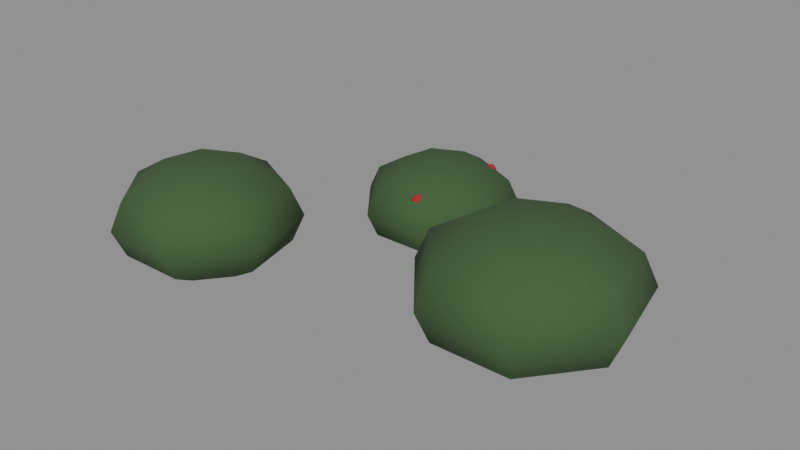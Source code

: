 # Source: plant-berry.blend  (saved by Blender 5.3.31; exported with 4.5.12 LTS)
import bpy
from mathutils import Matrix  # noqa: F401  (used for matrix-valued properties, if any)

bpy.ops.wm.read_factory_settings(use_empty=True)
scene = bpy.context.scene
scene.name = 'Scene'

# ---- materials (node trees are filled in below, after node groups)
mat_3c5a34 = bpy.data.materials.new('#3c5a34')
mat_3c5a34.use_backface_culling = True
mat_3c5a34.diffuse_color = (0.04519, 0.1022, 0.03434, 1.0)
mat_a3202c = bpy.data.materials.new('#a3202c')
mat_a3202c.use_backface_culling = True
mat_a3202c.diffuse_color = (0.3663, 0.01444, 0.02519, 1.0)

# ---- material node trees
mat_3c5a34.use_nodes = True; mat_3c5a34.node_tree.nodes.clear()
_N = mat_3c5a34.node_tree.nodes; _L = mat_3c5a34.node_tree.links
n0 = _N.new('ShaderNodeBsdfPrincipled'); n0.name = 'Principled BSDF'; n0.location = (-200, 100)
n0.inputs[0].default_value = (0.04519, 0.1022, 0.03434, 1.0)
n0.inputs[2].default_value = 0.9
n0.inputs[10].default_value = 0.005
n1 = _N.new('ShaderNodeOutputMaterial'); n1.name = 'Material Output'; n1.location = (200, 100)
_L.new(n0.outputs[0], n1.inputs[0])
n1.is_active_output = True
mat_a3202c.use_nodes = True; mat_a3202c.node_tree.nodes.clear()
_N = mat_a3202c.node_tree.nodes; _L = mat_a3202c.node_tree.links
n0 = _N.new('ShaderNodeBsdfPrincipled'); n0.name = 'Principled BSDF'; n0.location = (-200, 100)
n0.inputs[0].default_value = (0.3663, 0.01444, 0.02519, 1.0)
n0.inputs[2].default_value = 0.9
n0.inputs[10].default_value = 0.005
n1 = _N.new('ShaderNodeOutputMaterial'); n1.name = 'Material Output'; n1.location = (200, 100)
_L.new(n0.outputs[0], n1.inputs[0])
n1.is_active_output = True

# ---- meshes
me_00__3c5a34_r110 = bpy.data.meshes.new('00_#3c5a34_r110')
me_00__3c5a34_r110.from_pydata([(0.0, 9.617e-09, 0.264), (0.0, 0.11, 0.2463), (0.0, 0.1905, 0.198), (0.7533, -0.3578, 0.09), (0.0, 0.1905, 0.066), (0.7925, -0.3668, 0.18), (0.0, -9.617e-09, 0.0), (0.7533, -0.3578, 0.27), (0.086, 0.06858, 0.2463), (0.149, 0.1188, 0.198), (0.172, 0.1372, 0.132), (0.149, 0.1188, 0.066), (0.086, 0.06858, 0.01768), (0.6462, -0.3334, 0.3359), (0.5, -0.3, 0.36), (0.1072, -0.02448, 0.2463), (0.1857, -0.0424, 0.198), (0.2145, -0.04895, 0.132), (0.1857, -0.0424, 0.066), (0.1072, -0.02448, 0.01768), (-0.1805, -0.5501, 0.078), (0.6173, -0.2065, 0.3359), (0.04773, -0.09911, 0.2463), (0.08267, -0.1717, 0.198), (0.09545, -0.1982, 0.132), (0.08267, -0.1717, 0.066), (0.04773, -0.09911, 0.01768), (0.7031, -0.138, 0.27), (0.7345, -0.113, 0.18), (-0.04773, -0.09911, 0.2463), (-0.08267, -0.1717, 0.198), (-0.09545, -0.1982, 0.132), (-0.08267, -0.1717, 0.066), (-0.04773, -0.09911, 0.01768), (0.7031, -0.138, 0.09), (0.6173, -0.2065, 0.02412), (-0.1072, -0.02448, 0.2463), (-0.1857, -0.0424, 0.198), (-0.2145, -0.04895, 0.132), (-0.1857, -0.0424, 0.066), (-0.1072, -0.02448, 0.01768), (0.5, -0.3, 0.0), (-0.1465, -0.5579, 0.156), (-0.086, 0.06858, 0.2463), (-0.149, 0.1188, 0.198), (-0.172, 0.1372, 0.132), (-0.149, 0.1188, 0.066), (-0.086, 0.06858, 0.01768), (0.5, -0.15, 0.02412), (0.5, -0.04019, 0.09), (0.5, 0.0, 0.18), (0.5, -0.04019, 0.27), (1.49e-08, 0.22, 0.132), (-0.1805, -0.5501, 0.234), (7.451e-09, 0.11, 0.01768), (-0.2733, -0.5289, 0.2911), (0.6462, -0.3334, 0.02412), (-0.4, -0.5, 0.312), (0.6127, -0.5341, 0.09), (0.6302, -0.5703, 0.18), (0.6127, -0.5341, 0.27), (0.5651, -0.4351, 0.3359), (0.5651, -0.4351, 0.02412), (-0.2984, -0.4189, 0.2911), (0.3873, -0.5341, 0.09), (0.3698, -0.5703, 0.18), (0.3873, -0.5341, 0.27), (0.4349, -0.4351, 0.3359), (-0.224, -0.3596, 0.234), (0.4349, -0.4351, 0.02412), (-0.1967, -0.3379, 0.156), (0.2467, -0.3578, 0.09), (0.2075, -0.3668, 0.18), (0.2467, -0.3578, 0.27), (0.3538, -0.3334, 0.3359), (-0.224, -0.3596, 0.078), (0.3538, -0.3334, 0.02412), (-0.2984, -0.4189, 0.0209), (0.2969, -0.138, 0.09), (0.2655, -0.113, 0.18), (0.2969, -0.138, 0.27), (0.3827, -0.2065, 0.3359), (-0.4, -0.5, 0.0), (0.3827, -0.2065, 0.02412), (-0.4, -0.37, 0.0209), (-0.4, -0.2748, 0.078), (-0.4, -0.24, 0.156), (0.5, -0.15, 0.3359), (-0.4, -0.2748, 0.234), (-0.4, -0.37, 0.2911), (-0.2733, -0.5289, 0.0209), (-0.3023, -0.7029, 0.078), (-0.2872, -0.7343, 0.156), (-0.3023, -0.7029, 0.234), (-0.3436, -0.6171, 0.2911), (-0.3436, -0.6171, 0.0209), (-0.4977, -0.7029, 0.078), (-0.5128, -0.7343, 0.156), (-0.4977, -0.7029, 0.234), (-0.4564, -0.6171, 0.2911), (-0.4564, -0.6171, 0.0209), (-0.6195, -0.5501, 0.078), (-0.6535, -0.5579, 0.156), (-0.6195, -0.5501, 0.234), (-0.5267, -0.5289, 0.2911), (-0.5267, -0.5289, 0.0209), (-0.576, -0.3596, 0.078), (-0.6033, -0.3379, 0.156), (-0.576, -0.3596, 0.234), (-0.5016, -0.4189, 0.2911), (-0.5016, -0.4189, 0.0209)], [], [(6, 54, 12), (4, 52, 10, 11), (2, 1, 8, 9), (54, 4, 11, 12), (52, 2, 9, 10), (1, 0, 8), (9, 8, 15, 16), (12, 11, 18, 19), (10, 9, 16, 17), (8, 0, 15), (6, 12, 19), (11, 10, 17, 18), (19, 18, 25, 26), (17, 16, 23, 24), (15, 0, 22), (6, 19, 26), (18, 17, 24, 25), (16, 15, 22, 23), (26, 25, 32, 33), (24, 23, 30, 31), (22, 0, 29), (6, 26, 33), (25, 24, 31, 32), (23, 22, 29, 30), (33, 32, 39, 40), (31, 30, 37, 38), (29, 0, 36), (6, 33, 40), (32, 31, 38, 39), (30, 29, 36, 37), (40, 39, 46, 47), (38, 37, 44, 45), (36, 0, 43), (6, 40, 47), (39, 38, 45, 46), (37, 36, 43, 44), (45, 44, 2, 52), (43, 0, 1), (6, 47, 54), (46, 45, 52, 4), (44, 43, 1, 2), (47, 46, 4, 54), (50, 51, 27, 28), (48, 49, 34, 35), (41, 48, 35), (87, 14, 21), (51, 87, 21, 27), (49, 50, 28, 34), (27, 21, 13, 7), (35, 34, 3, 56), (28, 27, 7, 5), (21, 14, 13), (41, 35, 56), (34, 28, 5, 3), (7, 13, 61, 60), (3, 5, 59, 58), (41, 56, 62), (5, 7, 60, 59), (13, 14, 61), (56, 3, 58, 62), (61, 14, 67), (58, 59, 65, 64), (60, 61, 67, 66), (41, 62, 69), (62, 58, 64, 69), (59, 60, 66, 65), (69, 64, 71, 76), (65, 66, 73, 72), (67, 14, 74), (41, 69, 76), (64, 65, 72, 71), (66, 67, 74, 73), (76, 71, 78, 83), (72, 73, 80, 79), (74, 14, 81), (41, 76, 83), (71, 72, 79, 78), (73, 74, 81, 80), (79, 80, 51, 50), (81, 14, 87), (41, 83, 48), (78, 79, 50, 49), (80, 81, 87, 51), (83, 78, 49, 48), (88, 89, 63, 68), (85, 86, 70, 75), (84, 85, 75, 77), (89, 57, 63), (86, 88, 68, 70), (82, 84, 77), (63, 57, 55), (82, 77, 90), (75, 70, 42, 20), (68, 63, 55, 53), (77, 75, 20, 90), (70, 68, 53, 42), (55, 57, 94), (53, 55, 94, 93), (90, 20, 91, 95), (42, 53, 93, 92), (20, 42, 92, 91), (82, 90, 95), (92, 93, 98, 97), (94, 57, 99), (82, 95, 100), (95, 91, 96, 100), (91, 92, 97, 96), (93, 94, 99, 98), (100, 96, 101, 105), (97, 98, 103, 102), (99, 57, 104), (82, 100, 105), (96, 97, 102, 101), (98, 99, 104, 103), (105, 101, 106, 110), (102, 103, 108, 107), (104, 57, 109), (82, 105, 110), (101, 102, 107, 106), (103, 104, 109, 108), (107, 108, 88, 86), (109, 57, 89), (82, 110, 84), (106, 107, 86, 85), (108, 109, 89, 88), (110, 106, 85, 84)])
me_00__3c5a34_r110.polygons.foreach_set('use_smooth', [True] * 126)
me_00__3c5a34_r110.materials.append(mat_3c5a34)
me_00__3c5a34_r110.update()
me_01__a3202c_noshadow_r110 = bpy.data.meshes.new('01_#a3202c_noshadow_r110')
me_01__a3202c_noshadow_r110.from_pydata([(0.154, 9.617e-10, 0.176), (0.154, 0.01556, 0.1696), (0.154, 0.022, 0.154), (0.154, 0.01556, 0.1384), (0.154, -9.617e-10, 0.132), (0.05412, -0.1662, 0.1972), (0.1688, 0.004807, 0.1696), (0.1749, 0.006798, 0.154), (0.1688, 0.004807, 0.1384), (0.05033, -0.161, 0.2127), (0.04119, -0.1484, 0.2192), (0.1631, -0.01259, 0.1696), (0.1669, -0.0178, 0.154), (0.1631, -0.01259, 0.1384), (-0.119, -0.09719, 0.1104), (0.05598, -0.1436, 0.2127), (0.1449, -0.01259, 0.1696), (0.1411, -0.0178, 0.154), (0.1449, -0.01259, 0.1384), (0.06211, -0.1416, 0.1972), (0.05598, -0.1436, 0.1816), (0.1392, 0.004807, 0.1696), (0.1331, 0.006798, 0.154), (0.1392, 0.004807, 0.1384), (0.04119, -0.1484, 0.1752), (-0.1228, -0.09198, 0.126), (0.04119, -0.1328, 0.1816), (0.04119, -0.1264, 0.1972), (0.04119, -0.1328, 0.2127), (-0.132, -0.07939, 0.1324), (0.05033, -0.161, 0.1816), (-0.09886, 0.08812, 0.1548), (0.02826, -0.1662, 0.1972), (0.03205, -0.161, 0.2127), (-0.1172, -0.07458, 0.126), (0.03205, -0.161, 0.1816), (-0.111, -0.07259, 0.1104), (0.02027, -0.1416, 0.1972), (0.0264, -0.1436, 0.2127), (-0.1172, -0.07458, 0.09486), (0.0264, -0.1436, 0.1816), (-0.132, -0.07939, 0.08842), (-0.1026, 0.09333, 0.1704), (-0.132, -0.06383, 0.09486), (-0.132, -0.05739, 0.1104), (-0.132, -0.06383, 0.126), (-0.1118, 0.1059, 0.1768), (-0.1228, -0.09198, 0.09486), (0.08508, 0.1183, 0.1967), (-0.1449, -0.09719, 0.1104), (-0.1411, -0.09198, 0.126), (-0.097, 0.1107, 0.1704), (-0.1411, -0.09198, 0.09486), (-0.09087, 0.1127, 0.1548), (-0.1529, -0.07259, 0.1104), (-0.1468, -0.07458, 0.126), (-0.097, 0.1107, 0.1393), (-0.1468, -0.07458, 0.09486), (-0.1118, 0.1059, 0.1328), (0.08129, 0.1235, 0.2123), (-0.1118, 0.1215, 0.1393), (-0.1118, 0.1279, 0.1548), (-0.1118, 0.1215, 0.1704), (0.07215, 0.1361, 0.2187), (-0.1026, 0.09333, 0.1393), (0.7229, -0.3178, 0.21), (-0.1247, 0.08812, 0.1548), (-0.1209, 0.09333, 0.1704), (0.08694, 0.1409, 0.2123), (-0.1209, 0.09333, 0.1393), (0.09307, 0.1428, 0.1967), (-0.1327, 0.1127, 0.1548), (-0.1266, 0.1107, 0.1704), (0.08694, 0.1409, 0.1812), (-0.1266, 0.1107, 0.1393), (0.07215, 0.1361, 0.1747), (0.7191, -0.3126, 0.2256), (0.07215, 0.1516, 0.1812), (0.07215, 0.1581, 0.1967), (0.07215, 0.1516, 0.2123), (0.71, -0.3, 0.232), (0.08129, 0.1235, 0.1812), (0.5691, -0.5201, 0.2532), (0.05922, 0.1183, 0.1967), (0.06301, 0.1235, 0.2123), (0.7248, -0.2952, 0.2256), (0.06301, 0.1235, 0.1812), (0.7309, -0.2932, 0.21), (0.05123, 0.1428, 0.1967), (0.05736, 0.1409, 0.2123), (0.7248, -0.2952, 0.1944), (0.05736, 0.1409, 0.1812), (0.71, -0.3, 0.188), (0.5653, -0.5149, 0.2687), (0.71, -0.2844, 0.1944), (0.71, -0.278, 0.21), (0.71, -0.2844, 0.2256), (0.5562, -0.5023, 0.2752), (0.7191, -0.3126, 0.1944), (0.333, -0.4261, 0.1664), (0.6971, -0.3178, 0.21), (0.7009, -0.3126, 0.2256), (0.571, -0.4975, 0.2687), (0.7009, -0.3126, 0.1944), (0.5771, -0.4956, 0.2532), (0.6891, -0.2932, 0.21), (0.6952, -0.2952, 0.2256), (0.571, -0.4975, 0.2376), (0.6952, -0.2952, 0.1944), (0.5562, -0.5023, 0.2312), (0.3292, -0.4208, 0.182), (0.5562, -0.4868, 0.2376), (0.5562, -0.4803, 0.2532), (0.5562, -0.4868, 0.2687), (0.3201, -0.4083, 0.1884), (0.5653, -0.5149, 0.2376), (0.3605, -0.1734, 0.2108), (0.5432, -0.5201, 0.2532), (0.547, -0.5149, 0.2687), (0.3348, -0.4035, 0.182), (0.547, -0.5149, 0.2376), (0.341, -0.4015, 0.1664), (0.5352, -0.4956, 0.2532), (0.5414, -0.4975, 0.2687), (0.3348, -0.4035, 0.1509), (0.5414, -0.4975, 0.2376), (0.3201, -0.4083, 0.1444), (0.3567, -0.1682, 0.2264), (0.3201, -0.3927, 0.1509), (0.3201, -0.3863, 0.1664), (0.3201, -0.3927, 0.182), (0.3476, -0.1556, 0.2328), (0.3292, -0.4208, 0.1509), (0.6113, -0.1323, 0.2527), (0.3071, -0.4261, 0.1664), (0.3109, -0.4208, 0.182), (0.3623, -0.1508, 0.2264), (0.3109, -0.4208, 0.1509), (0.3685, -0.1488, 0.2108), (0.2991, -0.4015, 0.1664), (0.3053, -0.4035, 0.182), (0.3623, -0.1508, 0.1953), (0.3053, -0.4035, 0.1509), (0.3476, -0.1556, 0.1888), (0.6075, -0.1271, 0.2683), (0.3476, -0.14, 0.1953), (0.3476, -0.1336, 0.2108), (0.3476, -0.14, 0.2264), (0.5984, -0.1145, 0.2747), (0.3567, -0.1682, 0.1953), (-0.2051, -0.5178, 0.182), (0.3346, -0.1734, 0.2108), (0.3384, -0.1682, 0.2264), (0.6132, -0.1097, 0.2683), (0.3384, -0.1682, 0.1953), (0.6193, -0.1077, 0.2527), (0.3266, -0.1488, 0.2108), (0.3328, -0.1508, 0.2264), (0.6132, -0.1097, 0.2372), (0.3328, -0.1508, 0.1953), (0.5984, -0.1145, 0.2307), (-0.2089, -0.5126, 0.1976), (0.5984, -0.09891, 0.2372), (0.5984, -0.09247, 0.2527), (0.5984, -0.09891, 0.2683), (-0.218, -0.5, 0.204), (0.6075, -0.1271, 0.2372), (-0.3384, -0.6932, 0.2252), (0.5855, -0.1323, 0.2527), (0.5892, -0.1271, 0.2683), (-0.2032, -0.4952, 0.1976), (0.5892, -0.1271, 0.2372), (-0.1971, -0.4932, 0.182), (0.5775, -0.1077, 0.2527), (0.5836, -0.1097, 0.2683), (-0.2032, -0.4952, 0.1664), (0.5836, -0.1097, 0.2372), (-0.218, -0.5, 0.16), (-0.3422, -0.688, 0.2407), (-0.218, -0.4844, 0.1664), (-0.218, -0.478, 0.182), (-0.218, -0.4844, 0.1976), (-0.3513, -0.6754, 0.2472), (-0.2089, -0.5126, 0.1664), (-0.543, -0.6116, 0.1384), (-0.2309, -0.5178, 0.182), (-0.2271, -0.5126, 0.1976), (-0.3365, -0.6706, 0.2407), (-0.2271, -0.5126, 0.1664), (-0.3304, -0.6686, 0.2252), (-0.2389, -0.4932, 0.182), (-0.2328, -0.4952, 0.1976), (-0.3365, -0.6706, 0.2096), (-0.2328, -0.4952, 0.1664), (-0.3513, -0.6754, 0.2032), (-0.5468, -0.6064, 0.154), (-0.3513, -0.6598, 0.2096), (-0.3513, -0.6534, 0.2252), (-0.3513, -0.6598, 0.2407), (-0.5559, -0.5938, 0.1604), (-0.3422, -0.688, 0.2096), (-0.5192, -0.3926, 0.1828), (-0.3643, -0.6932, 0.2252), (-0.3605, -0.688, 0.2407), (-0.5412, -0.589, 0.154), (-0.3605, -0.688, 0.2096), (-0.535, -0.587, 0.1384), (-0.3722, -0.6686, 0.2252), (-0.3661, -0.6706, 0.2407), (-0.5412, -0.589, 0.1229), (-0.3661, -0.6706, 0.2096), (-0.5559, -0.5938, 0.1164), (-0.523, -0.3874, 0.1984), (-0.5559, -0.5783, 0.1229), (-0.5559, -0.5718, 0.1384), (-0.5559, -0.5783, 0.154), (-0.5321, -0.3748, 0.2048), (-0.5468, -0.6064, 0.1229), (-0.3018, -0.357, 0.2247), (-0.5689, -0.6116, 0.1384), (-0.5651, -0.6064, 0.154), (-0.5173, -0.37, 0.1984), (-0.5651, -0.6064, 0.1229), (-0.5112, -0.368, 0.1828), (-0.5769, -0.587, 0.1384), (-0.5707, -0.589, 0.154), (-0.5173, -0.37, 0.1673), (-0.5707, -0.589, 0.1229), (-0.5321, -0.3748, 0.1608), (-0.3056, -0.3518, 0.2403), (-0.5321, -0.3593, 0.1673), (-0.5321, -0.3528, 0.1828), (-0.5321, -0.3593, 0.1984), (-0.3147, -0.3392, 0.2467), (-0.523, -0.3874, 0.1673), (-0.5451, -0.3926, 0.1828), (-0.5413, -0.3874, 0.1984), (-0.2999, -0.3344, 0.2403), (-0.5413, -0.3874, 0.1673), (-0.2938, -0.3324, 0.2247), (-0.553, -0.368, 0.1828), (-0.5469, -0.37, 0.1984), (-0.2999, -0.3344, 0.2092), (-0.5469, -0.37, 0.1673), (-0.3147, -0.3392, 0.2027), (-0.3147, -0.3237, 0.2092), (-0.3147, -0.3172, 0.2247), (-0.3147, -0.3237, 0.2403), (-0.3056, -0.3518, 0.2092), (-0.3277, -0.357, 0.2247), (-0.3239, -0.3518, 0.2403), (-0.3239, -0.3518, 0.2092), (-0.3357, -0.3324, 0.2247), (-0.3295, -0.3344, 0.2403), (-0.3295, -0.3344, 0.2092)], [], [(4, 3, 8), (2, 1, 6, 7), (3, 2, 7, 8), (1, 0, 6), (7, 6, 11, 12), (8, 7, 12, 13), (6, 0, 11), (4, 8, 13), (4, 13, 18), (12, 11, 16, 17), (13, 12, 17, 18), (11, 0, 16), (4, 18, 23), (17, 16, 21, 22), (18, 17, 22, 23), (16, 0, 21), (4, 23, 3), (22, 21, 1, 2), (23, 22, 2, 3), (21, 0, 1), (27, 28, 15, 19), (24, 26, 20), (28, 10, 15), (26, 27, 19, 20), (20, 19, 5, 30), (15, 10, 9), (24, 20, 30), (19, 15, 9, 5), (30, 5, 32, 35), (9, 10, 33), (5, 9, 33, 32), (24, 30, 35), (33, 10, 38), (24, 35, 40), (32, 33, 38, 37), (35, 32, 37, 40), (38, 10, 28), (40, 37, 27, 26), (24, 40, 26), (37, 38, 28, 27), (44, 45, 34, 36), (41, 43, 39), (45, 29, 34), (43, 44, 36, 39), (39, 36, 14, 47), (34, 29, 25), (41, 39, 47), (36, 34, 25, 14), (47, 14, 49, 52), (25, 29, 50), (41, 47, 52), (14, 25, 50, 49), (52, 49, 54, 57), (49, 50, 55, 54), (41, 52, 57), (50, 29, 55), (55, 29, 45), (57, 54, 44, 43), (41, 57, 43), (54, 55, 45, 44), (58, 60, 56), (62, 46, 51), (60, 61, 53, 56), (61, 62, 51, 53), (56, 53, 31, 64), (51, 46, 42), (58, 56, 64), (53, 51, 42, 31), (42, 46, 67), (58, 64, 69), (31, 42, 67, 66), (64, 31, 66, 69), (66, 67, 72, 71), (69, 66, 71, 74), (58, 69, 74), (67, 46, 72), (74, 71, 61, 60), (58, 74, 60), (71, 72, 62, 61), (72, 46, 62), (79, 63, 68), (77, 78, 70, 73), (78, 79, 68, 70), (75, 77, 73), (73, 70, 48, 81), (68, 63, 59), (75, 73, 81), (70, 68, 59, 48), (59, 63, 84), (75, 81, 86), (48, 59, 84, 83), (81, 48, 83, 86), (86, 83, 88, 91), (75, 86, 91), (84, 63, 89), (83, 84, 89, 88), (75, 91, 77), (88, 89, 79, 78), (89, 63, 79), (91, 88, 78, 77), (96, 80, 85), (94, 95, 87, 90), (95, 96, 85, 87), (92, 94, 90), (85, 80, 76), (92, 90, 98), (87, 85, 76, 65), (90, 87, 65, 98), (76, 80, 101), (92, 98, 103), (65, 76, 101, 100), (98, 65, 100, 103), (92, 103, 108), (103, 100, 105, 108), (100, 101, 106, 105), (101, 80, 106), (92, 108, 94), (105, 106, 96, 95), (106, 80, 96), (108, 105, 95, 94), (113, 97, 102), (111, 112, 104, 107), (112, 113, 102, 104), (109, 111, 107), (109, 107, 115), (104, 102, 93, 82), (107, 104, 82, 115), (102, 97, 93), (93, 97, 118), (109, 115, 120), (82, 93, 118, 117), (115, 82, 117, 120), (117, 118, 123, 122), (109, 120, 125), (120, 117, 122, 125), (118, 97, 123), (109, 125, 111), (122, 123, 113, 112), (123, 97, 113), (125, 122, 112, 111), (130, 114, 119), (128, 129, 121, 124), (129, 130, 119, 121), (126, 128, 124), (126, 124, 132), (121, 119, 110, 99), (124, 121, 99, 132), (119, 114, 110), (126, 132, 137), (99, 110, 135, 134), (132, 99, 134, 137), (110, 114, 135), (134, 135, 140, 139), (137, 134, 139, 142), (135, 114, 140), (126, 137, 142), (126, 142, 128), (139, 140, 130, 129), (140, 114, 130), (142, 139, 129, 128), (145, 146, 138, 141), (146, 147, 136, 138), (143, 145, 141), (147, 131, 136), (143, 141, 149), (138, 136, 127, 116), (141, 138, 116, 149), (136, 131, 127), (143, 149, 154), (149, 116, 151, 154), (127, 131, 152), (116, 127, 152, 151), (154, 151, 156, 159), (152, 131, 157), (143, 154, 159), (151, 152, 157, 156), (143, 159, 145), (156, 157, 147, 146), (157, 131, 147), (159, 156, 146, 145), (163, 164, 153, 155), (160, 162, 158), (164, 148, 153), (162, 163, 155, 158), (160, 158, 166), (155, 153, 144, 133), (158, 155, 133, 166), (153, 148, 144), (166, 133, 168, 171), (144, 148, 169), (133, 144, 169, 168), (160, 166, 171), (171, 168, 173, 176), (169, 148, 174), (160, 171, 176), (168, 169, 174, 173), (173, 174, 164, 163), (174, 148, 164), (176, 173, 163, 162), (160, 176, 162), (180, 181, 170, 172), (177, 179, 175), (181, 165, 170), (179, 180, 172, 175), (172, 170, 161, 150), (175, 172, 150, 183), (170, 165, 161), (177, 175, 183), (150, 161, 186, 185), (183, 150, 185, 188), (161, 165, 186), (177, 183, 188), (188, 185, 190, 193), (186, 165, 191), (177, 188, 193), (185, 186, 191, 190), (191, 165, 181), (193, 190, 180, 179), (177, 193, 179), (190, 191, 181, 180), (197, 198, 187, 189), (194, 196, 192), (198, 182, 187), (196, 197, 189, 192), (192, 189, 167, 200), (187, 182, 178), (194, 192, 200), (189, 187, 178, 167), (167, 178, 203, 202), (200, 167, 202, 205), (178, 182, 203), (194, 200, 205), (194, 205, 210), (203, 182, 208), (202, 203, 208, 207), (205, 202, 207, 210), (208, 182, 198), (210, 207, 197, 196), (194, 210, 196), (207, 208, 198, 197), (214, 215, 204, 206), (211, 213, 209), (215, 199, 204), (213, 214, 206, 209), (209, 206, 184, 217), (204, 199, 195), (211, 209, 217), (206, 204, 195, 184), (217, 184, 219, 222), (195, 199, 220), (211, 217, 222), (184, 195, 220, 219), (219, 220, 225, 224), (220, 199, 225), (222, 219, 224, 227), (211, 222, 227), (225, 199, 215), (227, 224, 214, 213), (211, 227, 213), (224, 225, 215, 214), (231, 232, 221, 223), (228, 230, 226), (232, 216, 221), (230, 231, 223, 226), (226, 223, 201, 234), (221, 216, 212), (228, 226, 234), (223, 221, 212, 201), (234, 201, 235, 238), (212, 216, 236), (228, 234, 238), (201, 212, 236, 235), (238, 235, 240, 243), (228, 238, 243), (235, 236, 241, 240), (236, 216, 241), (241, 216, 232), (243, 240, 231, 230), (228, 243, 230), (240, 241, 232, 231), (244, 245, 242), (247, 233, 237), (245, 246, 239, 242), (246, 247, 237, 239), (242, 239, 218, 248), (237, 233, 229), (244, 242, 248), (239, 237, 229, 218), (229, 233, 250), (244, 248, 251), (218, 229, 250, 249), (248, 218, 249, 251), (251, 249, 252, 254), (244, 251, 254), (249, 250, 253, 252), (250, 233, 253), (254, 252, 246, 245), (244, 254, 245), (252, 253, 247, 246), (253, 233, 247)])
me_01__a3202c_noshadow_r110.polygons.foreach_set('use_smooth', [True] * 300)
me_01__a3202c_noshadow_r110.materials.append(mat_a3202c)
me_01__a3202c_noshadow_r110.update()

# ---- objects
ob_00__3c5a34_r110 = bpy.data.objects.new('00_#3c5a34_r110', me_00__3c5a34_r110)
ob_01__a3202c_noshadow_r110 = bpy.data.objects.new('01_#a3202c_noshadow_r110', me_01__a3202c_noshadow_r110)

# ---- transforms, parenting, visibility, modifiers, constraints
ob_00__3c5a34_r110.location = (0.0, 0.0, 0.0)
ob_01__a3202c_noshadow_r110.location = (0.0, 0.0, 0.0)

# ---- collection membership
scene.collection.objects.link(ob_00__3c5a34_r110)
scene.collection.objects.link(ob_01__a3202c_noshadow_r110)

# ---- scene / render settings (as saved in the file)
scene.frame_start = 1; scene.frame_end = 250; scene.frame_set(1)
scene.render.engine = 'BLENDER_EEVEE_NEXT'
scene.render.bake_bias = 0.0
scene.render.bake_samples = 0
scene.render.compositor_device = 'GPU'
scene.eevee.use_volume_custom_range = False
scene.eevee.fast_gi_thickness_near = 0.1
scene.eevee.fast_gi_thickness_far = 0.0
scene.eevee.ray_tracing_options.screen_trace_thickness = 0.1
bpy.context.view_layer.update()

# ---- added for rendering (the .blend has no active camera and no usable light): camera, sun + grey world if the file has none
cam_auto = bpy.data.cameras.new('AutoCamera')
cam_auto.lens = 50.0
cam_auto.sensor_width = 36.0
cam_auto.clip_end = 1000.0
ob_auto_camera = bpy.data.objects.new('AutoCamera', cam_auto)
scene.collection.objects.link(ob_auto_camera)
ob_auto_camera.location = (1.70665, -2.22171, 1.48972)
ob_auto_camera.rotation_euler = (1.09748, -7.21219e-08, 0.694738)
scene.camera = ob_auto_camera
light_auto_sun = bpy.data.lights.new('AutoSun', 'SUN')
light_auto_sun.energy = 3.0
light_auto_sun.angle = 0.0523599
ob_auto_sun = bpy.data.objects.new('AutoSun', light_auto_sun)
scene.collection.objects.link(ob_auto_sun)
ob_auto_sun.rotation_euler = (0.872665, 0.174533, 0.523599)
if scene.world is None:
    world_auto = bpy.data.worlds.new('AutoWorld')
    world_auto.color = (0.3, 0.3, 0.3)
    scene.world = world_auto
bpy.context.view_layer.update()
